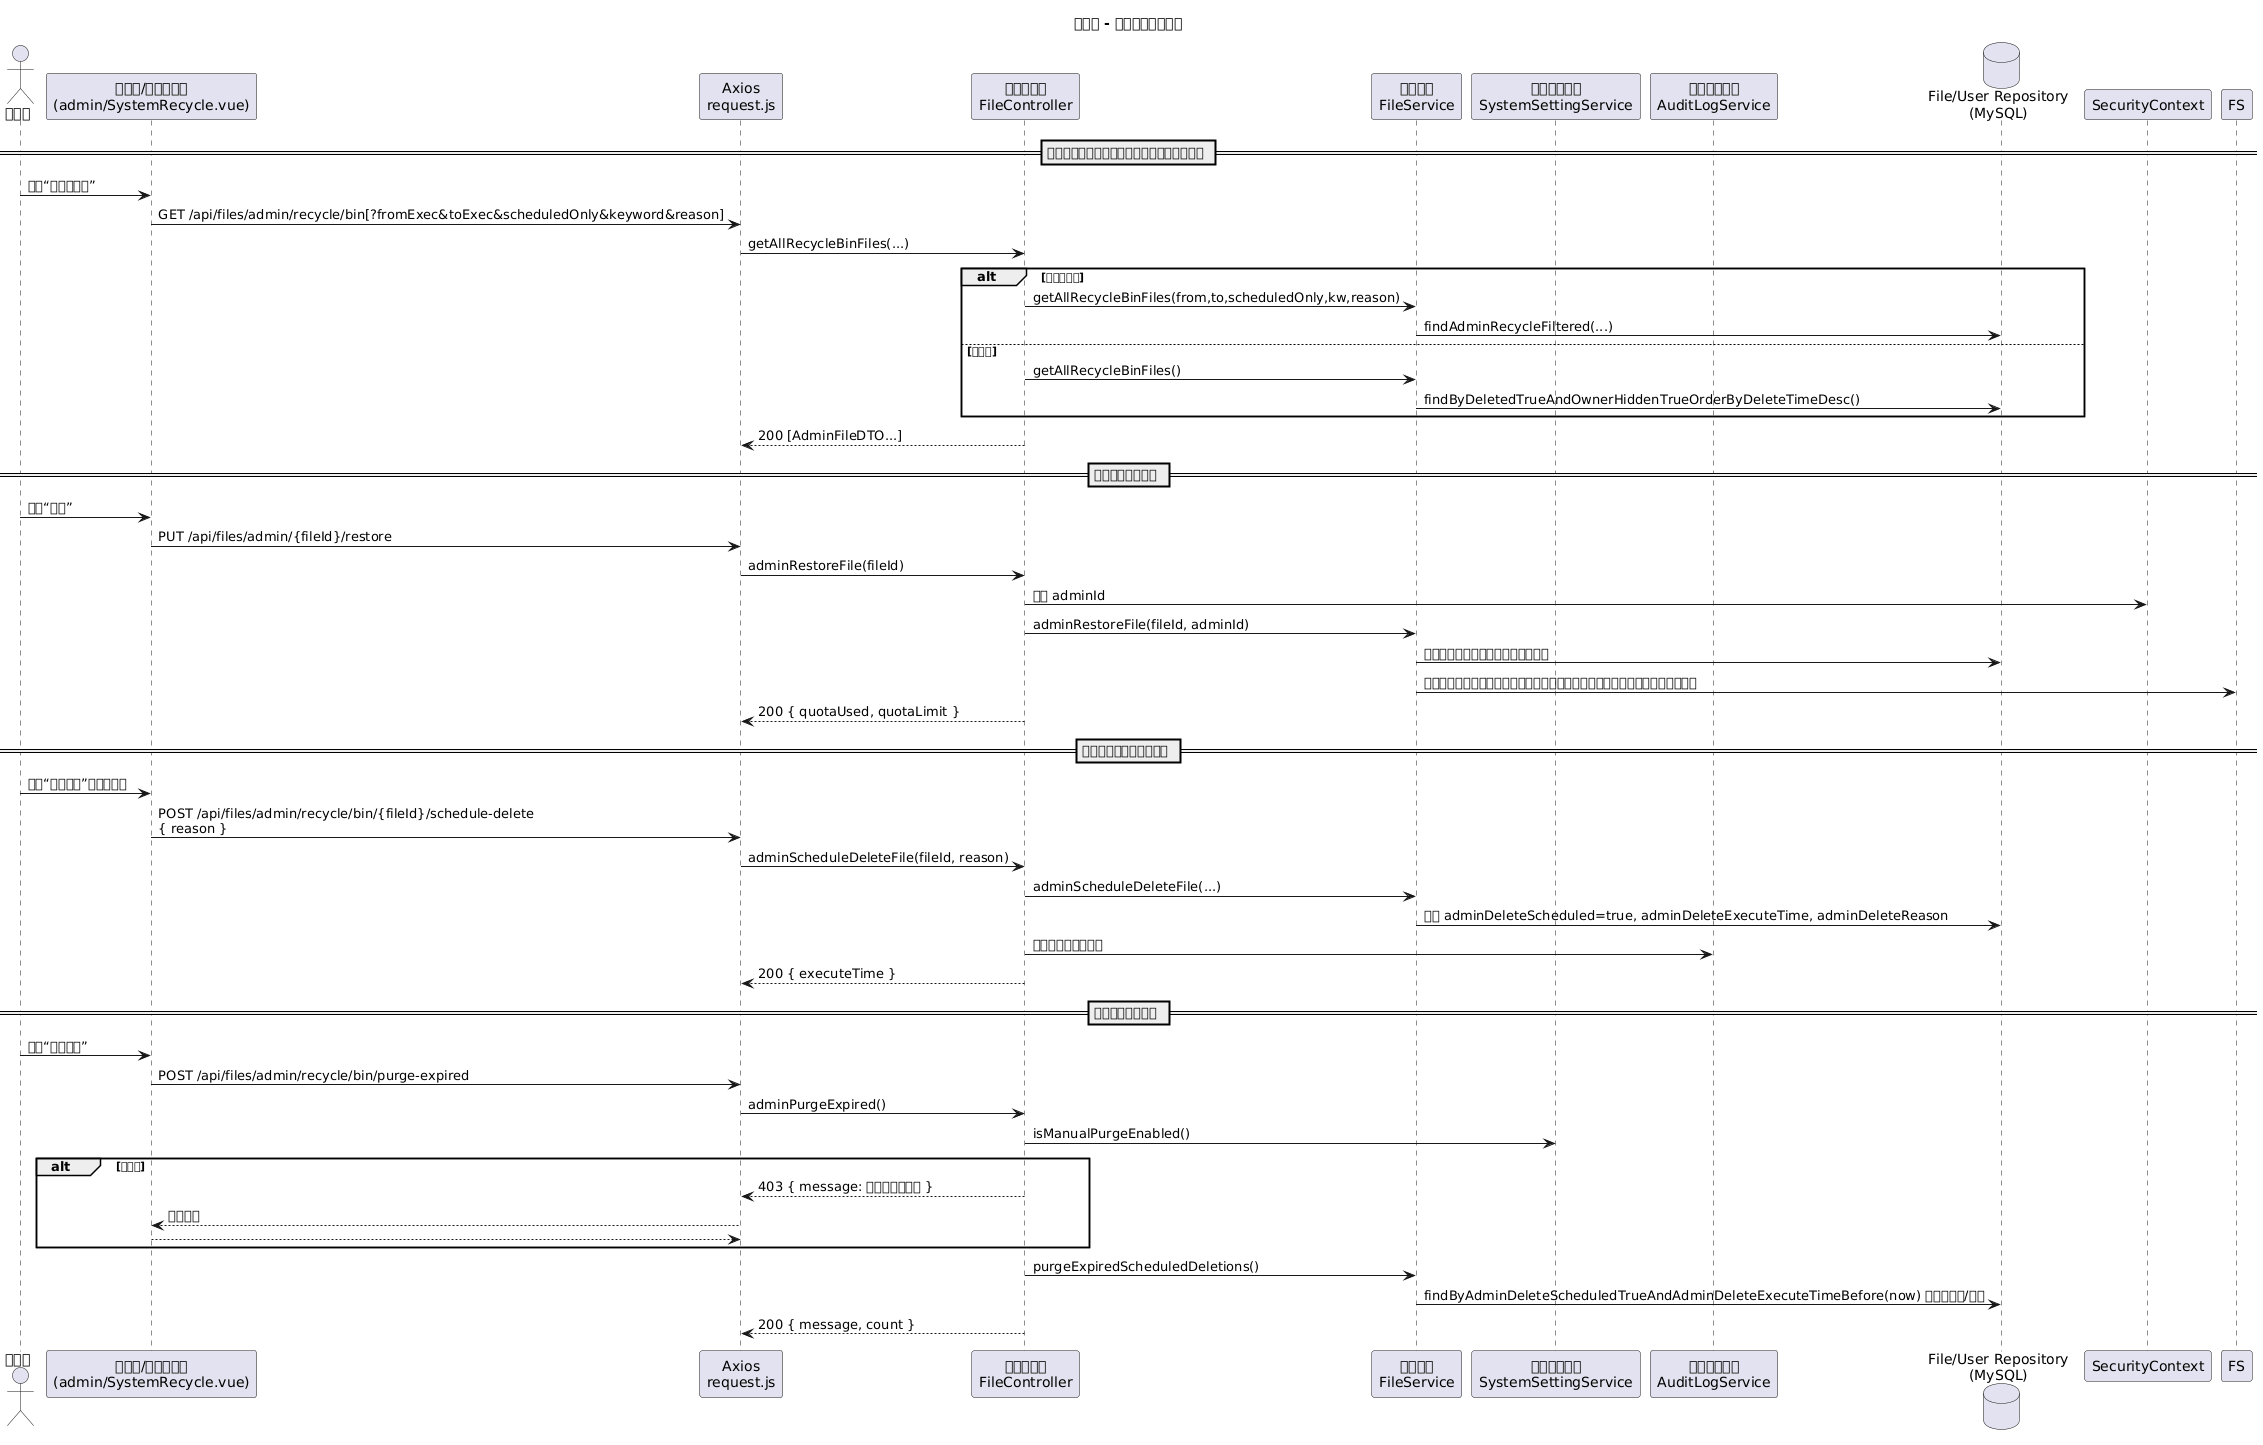

The diagram above was rendered by PlantUML. Its source (embedded in the PNG):
@startuml
title 管理员 - 回收站管理时序图

actor 管理员 as Admin
participant "浏览器/系统回收站\n(admin/SystemRecycle.vue)" as UI
participant "Axios\nrequest.js" as Axios
participant "文件控制器\nFileController" as FileCtrl
participant "文件服务\nFileService" as FileSvc
participant "系统设置服务\nSystemSettingService" as SysSetting
participant "审计日志服务\nAuditLogService" as Audit
database "File/User Repository\n(MySQL)" as DB

== 系统回收站列表（对用户隐藏的已删除文件） ==
Admin -> UI: 打开“系统回收站”
UI -> Axios: GET /api/files/admin/recycle/bin[?fromExec&toExec&scheduledOnly&keyword&reason]
Axios -> FileCtrl: getAllRecycleBinFiles(...)
alt 带筛选条件
  FileCtrl -> FileSvc: getAllRecycleBinFiles(from,to,scheduledOnly,kw,reason)
  FileSvc -> DB: findAdminRecycleFiltered(...)
else 无筛选
  FileCtrl -> FileSvc: getAllRecycleBinFiles()
  FileSvc -> DB: findByDeletedTrueAndOwnerHiddenTrueOrderByDeleteTimeDesc()
end
FileCtrl --> Axios: 200 [AdminFileDTO...]

== 恢复到管理员网盘 ==
Admin -> UI: 点击“恢复”
UI -> Axios: PUT /api/files/admin/{fileId}/restore
Axios -> FileCtrl: adminRestoreFile(fileId)
FileCtrl -> SecurityContext: 获取 adminId
FileCtrl -> FileSvc: adminRestoreFile(fileId, adminId)
FileSvc -> DB: 查找回收站文件、管理员、校验配额
FileSvc -> FS: 移动物理文件到管理员目录、删除缩略图、更新记录并释放原属主配额（如需）
FileCtrl --> Axios: 200 { quotaUsed, quotaLimit }

== 排期删除（进入冷静期） ==
Admin -> UI: 点击“排期删除”并填写理由
UI -> Axios: POST /api/files/admin/recycle/bin/{fileId}/schedule-delete\n{ reason }
Axios -> FileCtrl: adminScheduleDeleteFile(fileId, reason)
FileCtrl -> FileSvc: adminScheduleDeleteFile(...)
FileSvc -> DB: 更新 adminDeleteScheduled=true, adminDeleteExecuteTime, adminDeleteReason
FileCtrl -> Audit: 记录管理员排期删除
FileCtrl --> Axios: 200 { executeTime }

== 手动清理到期文件 ==
Admin -> UI: 点击“清理到期”
UI -> Axios: POST /api/files/admin/recycle/bin/purge-expired
Axios -> FileCtrl: adminPurgeExpired()
FileCtrl -> SysSetting: isManualPurgeEnabled()
alt 未启用
  FileCtrl --> Axios: 403 { message: 手动清理未启用 }
  Axios --> UI: 显示错误
  return
end
FileCtrl -> FileSvc: purgeExpiredScheduledDeletions()
FileSvc -> DB: findByAdminDeleteScheduledTrueAndAdminDeleteExecuteTimeBefore(now) 并批量隐藏/删除
FileCtrl --> Axios: 200 { message, count }

@enduml